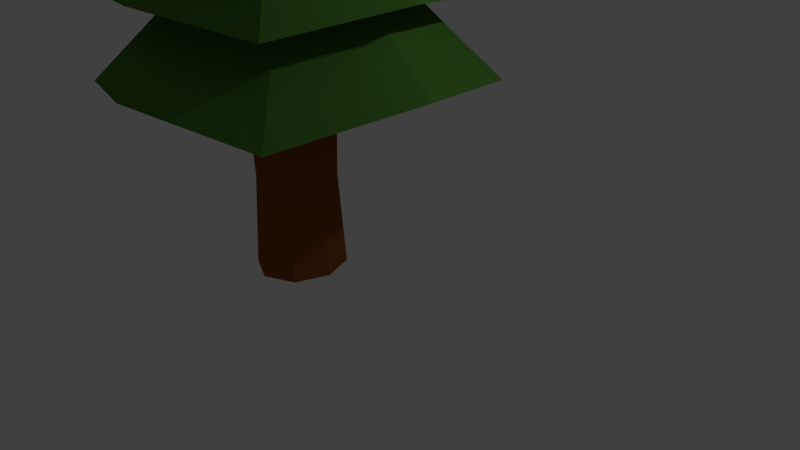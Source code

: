 # Source: Pinetree.blend  (saved by Blender 2.77.0; exported with 4.5.12 LTS)
import bpy
from mathutils import Matrix  # noqa: F401  (used for matrix-valued properties, if any)

bpy.ops.wm.read_factory_settings(use_empty=True)
scene = bpy.context.scene
scene.name = 'Scene'

# ---- collections
col_collection_1 = bpy.data.collections.new('Collection 1'); scene.collection.children.link(col_collection_1)

# ---- materials (node trees are filled in below, after node groups)
mat_leaves = bpy.data.materials.new('Leaves')
mat_leaves.alpha_threshold = 0.0
mat_leaves.diffuse_color = (0.08062, 0.2203, 0.0331, 1.0)
mat_leaves.roughness = 0.5
mat_trunk = bpy.data.materials.new('Trunk')
mat_trunk.alpha_threshold = 0.0
mat_trunk.diffuse_color = (0.2598, 0.07856, 0.01395, 1.0)
mat_trunk.roughness = 0.5

# ---- material node trees
mat_leaves.use_nodes = True; mat_leaves.node_tree.nodes.clear()
_N = mat_leaves.node_tree.nodes; _L = mat_leaves.node_tree.links
n0 = _N.new('ShaderNodeOutputMaterial'); n0.name = 'Material Output'; n0.location = (300, 300)
n1 = _N.new('ShaderNodeBsdfDiffuse'); n1.name = 'Diffuse BSDF'; n1.location = (10, 300)
n1.inputs[0].default_value = (0.08062, 0.2203, 0.0331, 1.0)
_L.new(n1.outputs[0], n0.inputs[0])
n0.is_active_output = True
mat_trunk.use_nodes = True; mat_trunk.node_tree.nodes.clear()
_N = mat_trunk.node_tree.nodes; _L = mat_trunk.node_tree.links
n0 = _N.new('ShaderNodeOutputMaterial'); n0.name = 'Material Output'; n0.location = (300, 300)
n1 = _N.new('ShaderNodeBsdfDiffuse'); n1.name = 'Diffuse BSDF'; n1.location = (10, 300)
n1.inputs[0].default_value = (0.2598, 0.07856, 0.01395, 1.0)
_L.new(n1.outputs[0], n0.inputs[0])
n0.is_active_output = True

# ---- world
world_world = bpy.data.worlds.new('World'); scene.world = world_world
world_world.color = (0.05088, 0.05088, 0.05088)
world_world.use_sun_shadow = False
world_world.sun_shadow_jitter_overblur = 0.0
world_world.cycles.sampling_method = 'MANUAL'

# ---- cameras
cam_camera = bpy.data.cameras.new('Camera')
cam_camera.clip_end = 100.0
cam_camera.lens = 35.0
cam_camera.sensor_width = 32.0
cam_camera.sensor_height = 18.0
cam_camera.ortho_scale = 7.314
cam_camera.dof.focus_distance = 0.0

# ---- lights
light_lamp = bpy.data.lights.new('Lamp', 'POINT')
light_lamp.transmission_factor = 0.0
light_lamp.cutoff_distance = 30.0
light_lamp.energy = 100.0
light_lamp.shadow_buffer_clip_start = 1.001
light_lamp.shadow_soft_size = 0.1
light_lamp.shadow_maximum_resolution = 0.006
light_lamp.use_absolute_resolution = True

# ---- meshes
me_cylinder = bpy.data.meshes.new('Cylinder')
me_cylinder.from_pydata([(0.0, 1.0, -1.0), (-0.0002284, 0.07136, 5.044), (0.7071, 0.7071, -1.0), (0.0539, 0.0539, 5.01), (1.0, -4.371e-08, -1.0), (0.07103, 9.433e-05, 5.044), (0.7071, -0.7071, -1.0), (0.0539, -0.0539, 5.013), (-8.742e-08, -1.0, -1.0), (-0.0002284, -0.07117, 5.044), (-0.7071, -0.7071, -1.0), (-0.0539, -0.0539, 5.015), (-1.0, 1.192e-08, -1.0), (-0.07149, 9.433e-05, 5.044), (-0.7071, 0.7071, -1.0), (-0.0539, 0.0539, 5.009), (-1.076e-09, 0.8555, 0.03153), (0.605, 0.605, 0.03153), (0.8555, -3.632e-08, 0.03153), (0.605, -0.605, 0.03153), (-7.587e-08, -0.8555, 0.03153), (-0.605, -0.605, 0.03153), (-0.8555, 1.128e-08, 0.03153), (-0.605, 0.605, 0.03153), (-2.466e-09, 0.6691, 1.363), (0.4731, 0.4731, 1.363), (0.6691, -2.678e-08, 1.363), (0.4731, -0.4731, 1.363), (-6.096e-08, -0.6691, 1.363), (-0.4731, -0.4731, 1.363), (-0.6691, 1.044e-08, 1.363), (-0.4731, 0.4731, 1.363), (-3.5e-09, 0.5303, 2.354), (0.375, 0.375, 2.354), (0.5303, -1.968e-08, 2.354), (0.375, -0.375, 2.354), (-4.986e-08, -0.5303, 2.354), (-0.375, -0.375, 2.354), (-0.5303, 9.823e-09, 2.354), (-0.375, 0.375, 2.354), (-4.638e-09, 0.3775, 3.445), (0.267, 0.267, 3.445), (0.3775, -1.187e-08, 3.445), (0.267, -0.267, 3.445), (-3.764e-08, -0.3775, 3.445), (-0.267, -0.267, 3.445), (-0.3775, 9.14e-09, 3.445), (-0.267, 0.267, 3.445), (-5.513e-09, 0.2601, 4.283), (0.1839, 0.1839, 4.283), (0.2601, -5.857e-09, 4.283), (0.1839, -0.1839, 4.283), (-2.825e-08, -0.2601, 4.283), (-0.1839, -0.1839, 4.283), (-0.2601, 8.614e-09, 4.283), (-0.1839, 0.1839, 4.283), (-0.005145, 0.5402, 3.949), (0.4106, 0.4055, 4.027), (0.5446, -0.009565, 3.949), (0.4106, -0.4262, 4.027), (-0.005145, -0.5593, 3.949), (-0.4211, -0.4262, 4.027), (-0.5549, -0.009565, 3.949), (-0.4211, 0.4055, 4.027), (0.5401, 0.535, 3.188), (0.7158, -0.009565, 3.165), (0.5401, -0.5557, 3.188), (-0.005145, -0.7305, 3.165), (-0.5506, -0.5557, 3.188), (-0.7261, -0.009565, 3.165), (-0.5506, 0.535, 3.188), (-0.005145, 0.7114, 3.165), (0.7053, 0.7002, 2.098), (0.9342, -0.009565, 2.145), (0.7053, -0.7209, 2.098), (-0.005145, -0.949, 2.145), (-0.7158, -0.7209, 2.098), (-0.9445, -0.009565, 2.145), (-0.7158, 0.7002, 2.098), (-0.005145, 0.9298, 2.145), (0.9327, 0.9276, 1.106), (1.235, -0.009565, 1.219), (0.9327, -0.9483, 1.106), (-0.005145, -1.25, 1.219), (-0.9432, -0.9483, 1.106), (-1.245, -0.009565, 1.219), (-0.9432, 0.9276, 1.106), (-0.005145, 1.23, 1.219), (0.9716, 0.9665, 0.01418), (1.286, -0.009565, 0.1978), (0.9716, -0.9872, 0.01418), (-0.005145, -1.301, 0.1978), (-0.9821, -0.9872, 0.01418), (-1.297, -0.009565, 0.1978), (-0.9821, 0.9665, 0.01418), (-0.005145, 1.282, 0.1978), (1.08, 1.066, -0.9797), (1.429, -0.01751, -0.7314), (1.08, -1.104, -0.9797), (-0.005145, -1.452, -0.7314), (-1.09, -1.104, -0.9797), (-1.44, -0.01751, -0.7314), (-1.09, 1.066, -0.9797), (-0.005145, 1.417, -0.7314), (0.007314, 0.04668, 5.272), (-0.0002283, 0.0498, 5.272), (0.01044, 0.03913, 5.272), (0.007314, 0.03159, 5.272), (-0.0002283, 0.02847, 5.272), (-0.007771, 0.03159, 5.272), (-0.0109, 0.03913, 5.272), (-0.007771, 0.04668, 5.272), (-0.004042, 0.2995, -0.07928), (-0.004042, 0.2995, -3.342), (0.2427, 0.1883, -0.07928), (0.2427, 0.1883, -3.342), (0.3449, -0.08012, -0.07928), (0.3449, -0.08012, -3.342), (0.2427, -0.3485, -0.07928), (0.2427, -0.3485, -3.342), (-0.004042, -0.4597, -0.07928), (-0.004042, -0.4597, -3.342), (-0.2508, -0.3485, -0.07928), (-0.2508, -0.3485, -3.342), (-0.353, -0.08012, -0.07928), (-0.353, -0.08012, -3.342), (-0.2508, 0.1883, -0.07928), (-0.2508, 0.1883, -3.342), (-0.004042, 0.2512, -2.15), (0.2113, 0.1542, -2.15), (0.3006, -0.08012, -2.15), (0.2113, -0.3144, -2.15), (-0.004042, -0.4115, -2.15), (-0.2194, -0.3144, -2.15), (-0.3086, -0.08012, -2.15), (-0.2194, 0.1542, -2.15)], [], [(56, 1, 3, 57), (57, 3, 5, 58), (58, 5, 7, 59), (59, 7, 9, 60), (60, 9, 11, 61), (61, 11, 13, 62), (5, 3, 104, 106), (62, 13, 15, 63), (63, 15, 1, 56), (0, 2, 4, 6, 8, 10, 12, 14), (102, 23, 16, 103), (101, 22, 23, 102), (100, 21, 22, 101), (99, 20, 21, 100), (98, 19, 20, 99), (97, 18, 19, 98), (96, 17, 18, 97), (103, 16, 17, 96), (94, 31, 24, 95), (93, 30, 31, 94), (92, 29, 30, 93), (91, 28, 29, 92), (90, 27, 28, 91), (89, 26, 27, 90), (88, 25, 26, 89), (95, 24, 25, 88), (86, 39, 32, 87), (85, 38, 39, 86), (84, 37, 38, 85), (83, 36, 37, 84), (82, 35, 36, 83), (81, 34, 35, 82), (80, 33, 34, 81), (87, 32, 33, 80), (78, 47, 40, 79), (77, 46, 47, 78), (76, 45, 46, 77), (75, 44, 45, 76), (74, 43, 44, 75), (73, 42, 43, 74), (72, 41, 42, 73), (79, 40, 41, 72), (70, 55, 48, 71), (69, 54, 55, 70), (68, 53, 54, 69), (67, 52, 53, 68), (66, 51, 52, 67), (65, 50, 51, 66), (64, 49, 50, 65), (71, 48, 49, 64), (55, 63, 56, 48), (54, 62, 63, 55), (53, 61, 62, 54), (52, 60, 61, 53), (51, 59, 60, 52), (50, 58, 59, 51), (49, 57, 58, 50), (48, 56, 57, 49), (40, 71, 64, 41), (41, 64, 65, 42), (42, 65, 66, 43), (43, 66, 67, 44), (44, 67, 68, 45), (45, 68, 69, 46), (46, 69, 70, 47), (47, 70, 71, 40), (32, 79, 72, 33), (33, 72, 73, 34), (34, 73, 74, 35), (35, 74, 75, 36), (36, 75, 76, 37), (37, 76, 77, 38), (38, 77, 78, 39), (39, 78, 79, 32), (24, 87, 80, 25), (25, 80, 81, 26), (26, 81, 82, 27), (27, 82, 83, 28), (28, 83, 84, 29), (29, 84, 85, 30), (30, 85, 86, 31), (31, 86, 87, 24), (16, 95, 88, 17), (17, 88, 89, 18), (18, 89, 90, 19), (19, 90, 91, 20), (20, 91, 92, 21), (21, 92, 93, 22), (22, 93, 94, 23), (23, 94, 95, 16), (0, 103, 96, 2), (2, 96, 97, 4), (4, 97, 98, 6), (6, 98, 99, 8), (8, 99, 100, 10), (10, 100, 101, 12), (12, 101, 102, 14), (14, 102, 103, 0), (104, 105, 111, 110, 109, 108, 107, 106), (11, 9, 108, 109), (1, 15, 111, 105), (3, 1, 105, 104), (7, 5, 106, 107), (13, 11, 109, 110), (9, 7, 107, 108), (15, 13, 110, 111), (128, 113, 115, 129), (129, 115, 117, 130), (130, 117, 119, 131), (131, 119, 121, 132), (132, 121, 123, 133), (133, 123, 125, 134), (115, 117, 119, 121, 123, 125, 127, 113), (134, 125, 127, 135), (135, 127, 113, 128), (112, 114, 116, 118, 120, 122, 124, 126), (126, 135, 128, 112), (124, 134, 135, 126), (122, 133, 134, 124), (120, 132, 133, 122), (118, 131, 132, 120), (116, 130, 131, 118), (114, 129, 130, 116), (112, 128, 129, 114)])
me_cylinder.polygons.foreach_set('material_index', [0, 0, 0, 0, 0, 0, 0, 0, 0, 0, 0, 0, 0, 0, 0, 0, 0, 0, 0, 0, 0, 0, 0, 0, 0, 0, 0, 0, 0, 0, 0, 0, 0, 0, 0, 0, 0, 0, 0, 0, 0, 0, 0, 0, 0, 0, 0, 0, 0, 0, 0, 0, 0, 0, 0, 0, 0, 0, 0, 0, 0, 0, 0, 0, 0, 0, 0, 0, 0, 0, 0, 0, 0, 0, 0, 0, 0, 0, 0, 0, 0, 0, 0, 0, 0, 0, 0, 0, 0, 0, 0, 0, 0, 0, 0, 0, 0, 0, 0, 0, 0, 0, 0, 0, 0, 0, 1, 1, 1, 1, 1, 1, 1, 1, 1, 0, 1, 1, 1, 1, 1, 1, 1, 1])
me_cylinder.materials.append(mat_leaves)
me_cylinder.materials.append(mat_trunk)
me_cylinder.use_remesh_preserve_volume = False
me_cylinder.use_remesh_preserve_attributes = False
me_cylinder.use_mirror_vertex_groups = False
me_cylinder.update()

# ---- objects
ob_cylinder = bpy.data.objects.new('Cylinder', me_cylinder)
ob_lamp = bpy.data.objects.new('Lamp', light_lamp)
ob_camera = bpy.data.objects.new('Camera', cam_camera)

# ---- transforms, parenting, visibility, modifiers, constraints
ob_cylinder.location = (-0.5776, -0.5774, 3.293)
ob_cylinder.scale = (1.561, 1.561, 1.0)
ob_cylinder.lineart.crease_threshold = 0.0
ob_lamp.location = (4.076, 1.005, 5.904)
ob_lamp.rotation_euler = (0.6503, 0.05522, 1.866)
ob_lamp.lock_rotations_4d = False
ob_lamp.empty_display_type = 'ARROWS'
ob_lamp.color = (0.0, 0.0, 0.0, 0.0)
ob_lamp.lineart.crease_threshold = 0.0
ob_camera.location = (7.481, -6.508, 5.344)
ob_camera.rotation_euler = (1.109, 0.01082, 0.8149)
ob_camera.lock_rotations_4d = False
ob_camera.empty_display_type = 'ARROWS'
ob_camera.color = (0.0, 0.0, 0.0, 0.0)
ob_camera.display_type = 'WIRE'
ob_camera.lineart.crease_threshold = 0.0

# ---- collection membership
col_collection_1.objects.link(ob_cylinder)
col_collection_1.objects.link(ob_lamp)
col_collection_1.objects.link(ob_camera)

# ---- scene / render settings (as saved in the file)
scene.camera = ob_camera
scene.frame_start = 1; scene.frame_end = 250; scene.frame_set(1)
scene.render.engine = 'CYCLES'
scene.render.resolution_percentage = 50
scene.render.dither_intensity = 0.0
scene.cycles.use_denoising = False
scene.cycles.samples = 128
scene.cycles.sampling_pattern = 'TABULATED_SOBOL'
scene.cycles.light_sampling_threshold = 0.0
scene.cycles.use_adaptive_sampling = False
scene.cycles.use_light_tree = False
scene.cycles.blur_glossy = 0.0
scene.cycles.sample_clamp_indirect = 0.0
scene.view_settings.view_transform = 'Standard'
bpy.context.view_layer.update()
